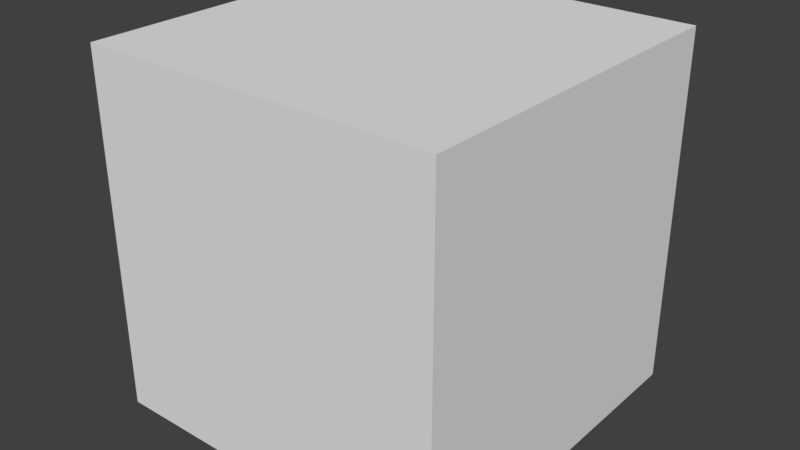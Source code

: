 # Source: block.blend  (saved by Blender 2.78.0; exported with 4.5.12 LTS)
import bpy
from mathutils import Matrix  # noqa: F401  (used for matrix-valued properties, if any)

bpy.ops.wm.read_factory_settings(use_empty=True)
scene = bpy.context.scene
scene.name = 'Scene'

# ---- collections
col_collection_1 = bpy.data.collections.new('Collection 1'); scene.collection.children.link(col_collection_1)

# ---- world
world_world = bpy.data.worlds.new('World'); scene.world = world_world
world_world.color = (0.05088, 0.05088, 0.05088)
world_world.use_sun_shadow = False
world_world.sun_shadow_jitter_overblur = 0.0
world_world.cycles.sampling_method = 'MANUAL'

# ---- meshes
me_cube = bpy.data.meshes.new('Cube')
me_cube.from_pydata([(-0.5, 1.81e-06, 0.5), (-0.5, 1.0, 0.5), (-0.5, -1.81e-06, -0.5), (-0.5, 1.0, -0.5), (0.5, 1.81e-06, 0.5), (0.5, 1.0, 0.5), (0.5, -1.81e-06, -0.5), (0.5, 1.0, -0.5)], [], [(0, 1, 3, 2), (2, 3, 7, 6), (6, 7, 5, 4), (4, 5, 1, 0), (2, 6, 4, 0), (7, 3, 1, 5)])
_uv = me_cube.uv_layers.new(name='UVMap')
_uv.uv.foreach_set('vector', [0.0, 0.0, 1.0, 0.0, 1.0, 1.0, 0.0, 1.0, 0.0, 0.0, 1.0, 0.0, 1.0, 1.0, 0.0, 1.0, 0.0, 0.0, 1.0, 0.0, 1.0, 1.0, 0.0, 1.0, 0.0, 0.0, 1.0, 0.0, 1.0, 1.0, 0.0, 1.0, 0.0, 0.0, 1.0, 0.0, 1.0, 1.0, 0.0, 1.0, 0.0, 0.0, 1.0, 0.0, 1.0, 1.0, 0.0, 1.0])
me_cube.use_remesh_preserve_volume = False
me_cube.use_remesh_preserve_attributes = False
me_cube.use_mirror_vertex_groups = False
me_cube.update()

# ---- objects
ob_block = bpy.data.objects.new('Block', me_cube)

# ---- transforms, parenting, visibility, modifiers, constraints
ob_block.location = (0.0, 0.0, 0.0)
ob_block.rotation_euler = (1.571, -0.0, 0.0)
ob_block.lineart.crease_threshold = 0.0

# ---- collection membership
col_collection_1.objects.link(ob_block)

# ---- scene / render settings (as saved in the file)
scene.frame_start = 1; scene.frame_end = 250; scene.frame_set(1)
scene.render.engine = 'BLENDER_EEVEE_NEXT'
scene.render.resolution_percentage = 50
scene.render.dither_intensity = 0.0
scene.cycles.use_denoising = False
scene.cycles.samples = 128
scene.cycles.sampling_pattern = 'TABULATED_SOBOL'
scene.cycles.light_sampling_threshold = 0.0
scene.cycles.use_adaptive_sampling = False
scene.cycles.use_light_tree = False
scene.cycles.blur_glossy = 0.0
scene.cycles.sample_clamp_indirect = 0.0
scene.view_settings.view_transform = 'Standard'
bpy.context.view_layer.update()

# ---- added for rendering (the .blend has no active camera and no usable light): camera, sun
cam_auto = bpy.data.cameras.new('AutoCamera')
cam_auto.lens = 50.0
cam_auto.sensor_width = 36.0
cam_auto.clip_end = 1000.0
ob_auto_camera = bpy.data.objects.new('AutoCamera', cam_auto)
scene.collection.objects.link(ob_auto_camera)
ob_auto_camera.location = (1.60254, -1.92305, 1.78203)
ob_auto_camera.rotation_euler = (1.09748, -7.21219e-08, 0.694738)
scene.camera = ob_auto_camera
light_auto_sun = bpy.data.lights.new('AutoSun', 'SUN')
light_auto_sun.energy = 3.0
light_auto_sun.angle = 0.0523599
ob_auto_sun = bpy.data.objects.new('AutoSun', light_auto_sun)
scene.collection.objects.link(ob_auto_sun)
ob_auto_sun.rotation_euler = (0.872665, 0.174533, 0.523599)
bpy.context.view_layer.update()

